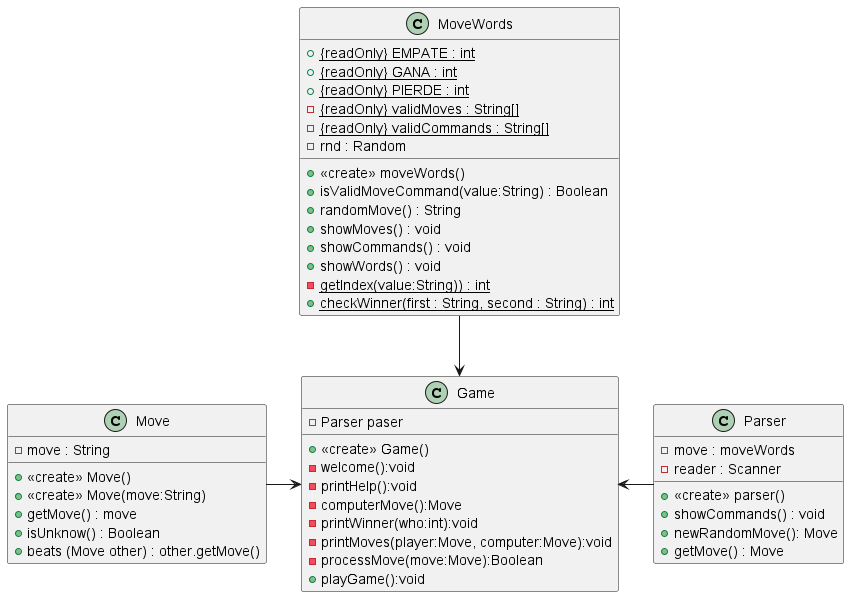

The diagram above was rendered by PlantUML. Its source (embedded in the PNG):
@startuml
class Game{
- Parser paser
+ <<create>> Game()
- welcome():void
- printHelp():void
- computerMove():Move
- printWinner(who:int):void
- printMoves(player:Move, computer:Move):void
- processMove(move:Move):Boolean
+ playGame():void
}

Move -> Game
Parser -left> Game
MoveWords --> Game

class Move{
- move : String
+ <<create>> Move()
+ <<create>> Move(move:String)
+ getMove() : move
+ isUnknow() : Boolean
+ beats (Move other) : other.getMove()
}

class Parser{
- move : moveWords
- reader : Scanner
+ <<create>> parser()
+ showCommands() : void
+ newRandomMove(): Move
+ getMove() : Move
}

class MoveWords{
+ {static}{readOnly} EMPATE : int
+ {static}{readOnly} GANA : int
+ {static}{readOnly} PIERDE : int
- {static}{readOnly} validMoves : String[]
- {static}{readOnly} validCommands : String[]
- rnd : Random
+ <<create>> moveWords()
+ isValidMoveCommand(value:String) : Boolean
+ randomMove() : String
+ showMoves() : void
+ showCommands() : void
+ showWords() : void
- {static} getIndex(value:String)) : int
+ {static} checkWinner(first : String, second : String) : int
}

@enduml